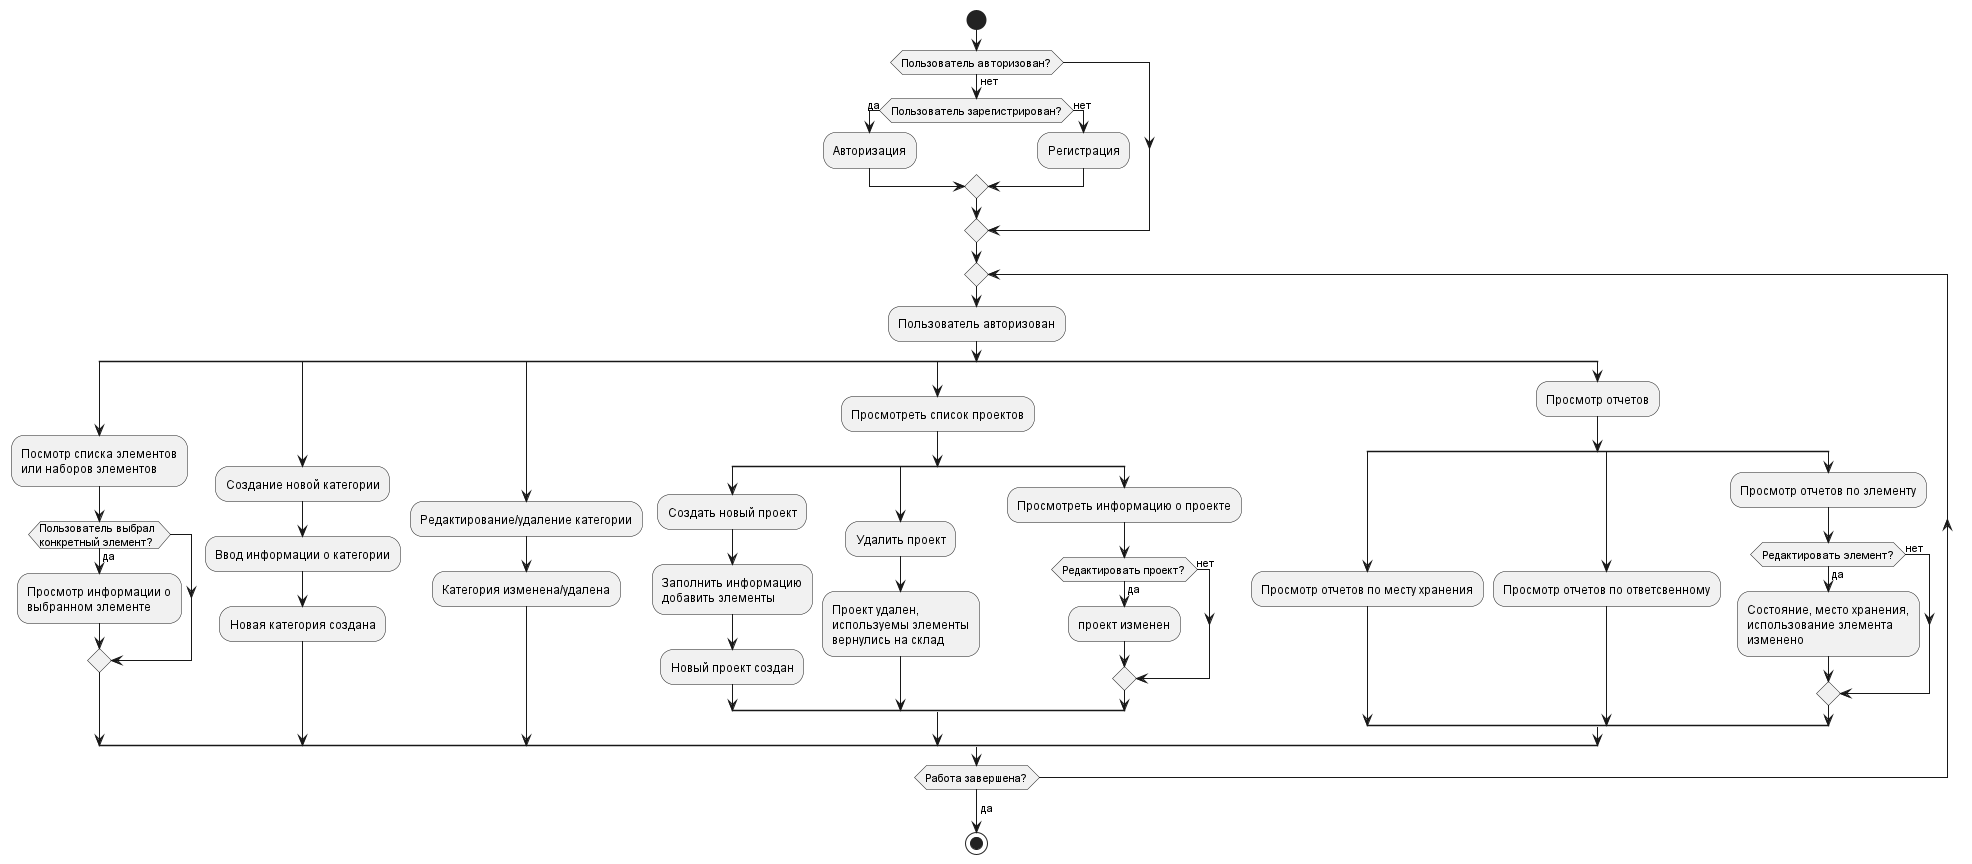

The diagram above was rendered by PlantUML. Its source (embedded in the PNG):
@startuml Диаграмма состояний
start

if (Пользователь авторизован?) then (нет)
    if (Пользователь зарегистрирован?) then (да)
        :Авторизация;
    else (нет)
        :Регистрация;
    endif
endif

repeat
:Пользователь авторизован;

split
    :Посмотр списка элементов
    или наборов элементов;
    if (Пользователь выбрал \nконкретный элемент?) then (да)
        :Просмотр информации о 
        выбранном элементе;
    endif

split again
    :Создание новой категории;
    :Ввод информации о категории;
    :Новая категория создана;

split again
    :Редактирование/удаление категории;
    :Категория изменена/удалена;

split again
    :Просмотреть список проектов;
        split
            :Создать новый проект;
            :Заполнить информацию
            добавить элементы;
            :Новый проект создан;

        split again
            :Удалить проект;
            :Проект удален,
            используемы элементы
            вернулись на склад;

        split again
            :Просмотреть информацию о проекте;
            if (Редактировать проект?) then(да)
                :проект изменен;
            else(нет)
            endif

        end split

split again
:Просмотр отчетов;
    split
        :Просмотр отчетов по месту хранения;
    split again
        :Просмотр отчетов по ответсвенному;
    split again
        :Просмотр отчетов по элементу;
        if (Редактировать элемент?) then(да)
            :Состояние, место хранения,
            использование элемента
            изменено;
        else(нет)
        endif
    end split

end split
repeat while (Работа завершена?)
-> да;



stop
@enduml